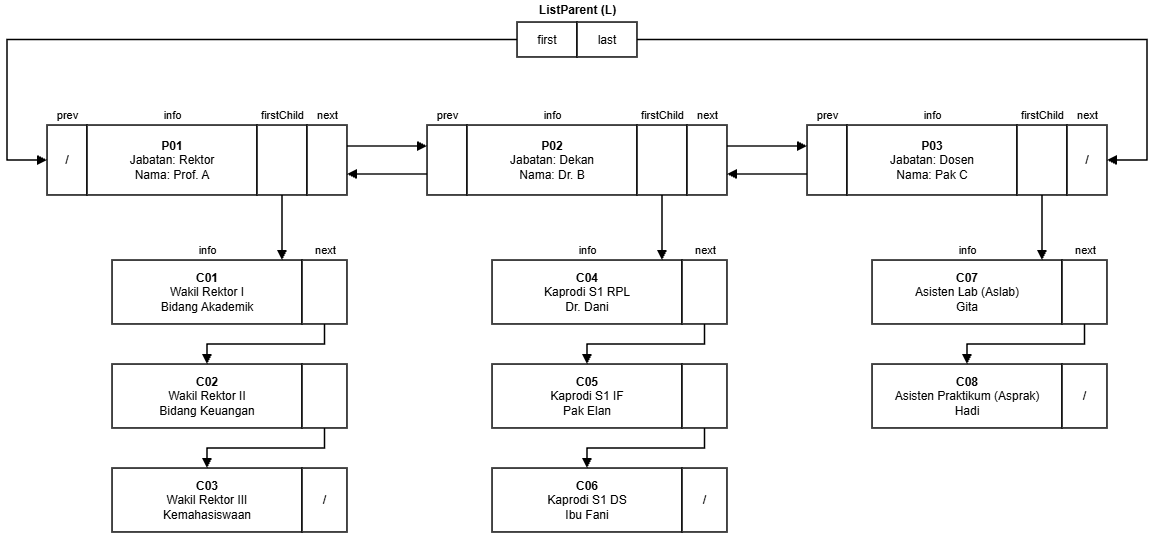

The diagram above was exported from draw.io. Its source (the exported page's mxGraphModel, read from the mxfile embedded in the PNG):
<mxGraphModel dx="1198" dy="693" grid="1" gridSize="10" guides="1" tooltips="1" connect="1" arrows="1" fold="1" page="1" pageScale="1" pageWidth="1260" pageHeight="680" math="0" shadow="0">
  <root>
    <mxCell id="0" />
    <mxCell id="1" parent="0" />
    <mxCell id="L_lbl" parent="1" style="text;html=1;align=center;verticalAlign=middle;fontSize=12;fontStyle=1;fontColor=#000000;" value="ListParent (L)" vertex="1">
      <mxGeometry height="20" width="120" x="560" y="30" as="geometry" />
    </mxCell>
    <mxCell id="L_first" parent="1" style="rounded=0;whiteSpace=wrap;html=1;fillColor=#FFFFFF;strokeColor=#000000;strokeWidth=1.5;fontSize=12;fontColor=#000000;" value="first" vertex="1">
      <mxGeometry height="35" width="60" x="560" y="52" as="geometry" />
    </mxCell>
    <mxCell id="L_last" parent="1" style="rounded=0;whiteSpace=wrap;html=1;fillColor=#FFFFFF;strokeColor=#000000;strokeWidth=1.5;fontSize=12;fontColor=#000000;" value="last" vertex="1">
      <mxGeometry height="35" width="60" x="620" y="52" as="geometry" />
    </mxCell>
    <mxCell id="lbl_p1_prev" parent="1" style="text;html=1;align=center;verticalAlign=middle;fontSize=11;fontColor=#000000;" value="prev" vertex="1">
      <mxGeometry height="16" width="40" x="90" y="137" as="geometry" />
    </mxCell>
    <mxCell id="lbl_p1_info" parent="1" style="text;html=1;align=center;verticalAlign=middle;fontSize=11;fontColor=#000000;" value="info" vertex="1">
      <mxGeometry height="16" width="170" x="130" y="137" as="geometry" />
    </mxCell>
    <mxCell id="lbl_p1_fc" parent="1" style="text;html=1;align=center;verticalAlign=middle;fontSize=11;fontColor=#000000;" value="firstChild" vertex="1">
      <mxGeometry height="16" width="60" x="295" y="137" as="geometry" />
    </mxCell>
    <mxCell id="lbl_p1_next" parent="1" style="text;html=1;align=center;verticalAlign=middle;fontSize=11;fontColor=#000000;" value="next" vertex="1">
      <mxGeometry height="16" width="40" x="350" y="137" as="geometry" />
    </mxCell>
    <mxCell id="p1_prev" parent="1" style="rounded=0;whiteSpace=wrap;html=1;fillColor=#FFFFFF;strokeColor=#000000;strokeWidth=1.5;fontSize=12;fontColor=#000000;" value="/" vertex="1">
      <mxGeometry height="70" width="40" x="90" y="155" as="geometry" />
    </mxCell>
    <mxCell id="p1_info" parent="1" style="rounded=0;whiteSpace=wrap;html=1;fillColor=#FFFFFF;strokeColor=#000000;strokeWidth=1.5;fontSize=12;fontColor=#000000;" value="&lt;b&gt;P01&lt;/b&gt;&lt;br/&gt;Jabatan: Rektor&lt;br/&gt;Nama: Prof. A" vertex="1">
      <mxGeometry height="70" width="170" x="130" y="155" as="geometry" />
    </mxCell>
    <mxCell id="p1_fc" parent="1" style="rounded=0;whiteSpace=wrap;html=1;fillColor=#FFFFFF;strokeColor=#000000;strokeWidth=1.5;fontSize=12;fontColor=#000000;" value="" vertex="1">
      <mxGeometry height="70" width="50" x="300" y="155" as="geometry" />
    </mxCell>
    <mxCell id="p1_next" parent="1" style="rounded=0;whiteSpace=wrap;html=1;fillColor=#FFFFFF;strokeColor=#000000;strokeWidth=1.5;fontSize=12;fontColor=#000000;" value="" vertex="1">
      <mxGeometry height="70" width="40" x="350" y="155" as="geometry" />
    </mxCell>
    <mxCell id="lbl_p1_c1_info" parent="1" style="text;html=1;align=center;verticalAlign=middle;fontSize=11;fontColor=#000000;" value="info" vertex="1">
      <mxGeometry height="16" width="190" x="155" y="272" as="geometry" />
    </mxCell>
    <mxCell id="lbl_p1_c1_next" parent="1" style="text;html=1;align=center;verticalAlign=middle;fontSize=11;fontColor=#000000;" value="next" vertex="1">
      <mxGeometry height="16" width="45" x="345" y="272" as="geometry" />
    </mxCell>
    <mxCell id="p1_c1_info" parent="1" style="rounded=0;whiteSpace=wrap;html=1;fillColor=#FFFFFF;strokeColor=#000000;strokeWidth=1.5;fontSize=12;fontColor=#000000;" value="&lt;b&gt;C01&lt;/b&gt;&lt;br/&gt;Wakil Rektor I&lt;br/&gt;Bidang Akademik" vertex="1">
      <mxGeometry height="64" width="190" x="155" y="290" as="geometry" />
    </mxCell>
    <mxCell id="p1_c1_next" parent="1" style="rounded=0;whiteSpace=wrap;html=1;fillColor=#FFFFFF;strokeColor=#000000;strokeWidth=1.5;fontSize=12;fontColor=#000000;" value="" vertex="1">
      <mxGeometry height="64" width="45" x="345" y="290" as="geometry" />
    </mxCell>
    <mxCell id="e_p1_fc" edge="1" parent="1" source="p1_fc" style="edgeStyle=orthogonalEdgeStyle;rounded=0;html=1;strokeWidth=1.5;strokeColor=#000000;endArrow=block;endFill=1;exitX=0.5;exitY=1;entryX=0.895;entryY=0;" target="p1_c1_info">
      <mxGeometry relative="1" as="geometry" />
    </mxCell>
    <mxCell id="p1_c2_info" parent="1" style="rounded=0;whiteSpace=wrap;html=1;fillColor=#FFFFFF;strokeColor=#000000;strokeWidth=1.5;fontSize=12;fontColor=#000000;" value="&lt;b&gt;C02&lt;/b&gt;&lt;br/&gt;Wakil Rektor II&lt;br/&gt;Bidang Keuangan" vertex="1">
      <mxGeometry height="64" width="190" x="155" y="394" as="geometry" />
    </mxCell>
    <mxCell id="p1_c2_next" parent="1" style="rounded=0;whiteSpace=wrap;html=1;fillColor=#FFFFFF;strokeColor=#000000;strokeWidth=1.5;fontSize=12;fontColor=#000000;" value="" vertex="1">
      <mxGeometry height="64" width="45" x="345" y="394" as="geometry" />
    </mxCell>
    <mxCell id="e_p1_c1_n_p1_c2" edge="1" parent="1" source="p1_c1_next" style="edgeStyle=orthogonalEdgeStyle;rounded=0;html=1;strokeWidth=1.5;strokeColor=#000000;endArrow=block;endFill=1;exitX=0.5;exitY=1;entryX=0.5;entryY=0;" target="p1_c2_info">
      <mxGeometry relative="1" as="geometry">
        <Array as="points">
          <mxPoint x="367" y="374" />
          <mxPoint x="250" y="374" />
        </Array>
      </mxGeometry>
    </mxCell>
    <mxCell id="p1_c3_info" parent="1" style="rounded=0;whiteSpace=wrap;html=1;fillColor=#FFFFFF;strokeColor=#000000;strokeWidth=1.5;fontSize=12;fontColor=#000000;" value="&lt;b&gt;C03&lt;/b&gt;&lt;br/&gt;Wakil Rektor III&lt;br/&gt;Kemahasiswaan" vertex="1">
      <mxGeometry height="64" width="190" x="155" y="498" as="geometry" />
    </mxCell>
    <mxCell id="p1_c3_next" parent="1" style="rounded=0;whiteSpace=wrap;html=1;fillColor=#FFFFFF;strokeColor=#000000;strokeWidth=1.5;fontSize=12;fontColor=#000000;" value="/" vertex="1">
      <mxGeometry height="64" width="45" x="345" y="498" as="geometry" />
    </mxCell>
    <mxCell id="e_p1_c2_n_p1_c3" edge="1" parent="1" source="p1_c2_next" style="edgeStyle=orthogonalEdgeStyle;rounded=0;html=1;strokeWidth=1.5;strokeColor=#000000;endArrow=block;endFill=1;exitX=0.5;exitY=1;entryX=0.5;entryY=0;" target="p1_c3_info">
      <mxGeometry relative="1" as="geometry">
        <Array as="points">
          <mxPoint x="367" y="478" />
          <mxPoint x="250" y="478" />
        </Array>
      </mxGeometry>
    </mxCell>
    <mxCell id="lbl_p2_prev" parent="1" style="text;html=1;align=center;verticalAlign=middle;fontSize=11;fontColor=#000000;" value="prev" vertex="1">
      <mxGeometry height="16" width="40" x="470" y="137" as="geometry" />
    </mxCell>
    <mxCell id="lbl_p2_info" parent="1" style="text;html=1;align=center;verticalAlign=middle;fontSize=11;fontColor=#000000;" value="info" vertex="1">
      <mxGeometry height="16" width="170" x="510" y="137" as="geometry" />
    </mxCell>
    <mxCell id="lbl_p2_fc" parent="1" style="text;html=1;align=center;verticalAlign=middle;fontSize=11;fontColor=#000000;" value="firstChild" vertex="1">
      <mxGeometry height="16" width="60" x="675" y="137" as="geometry" />
    </mxCell>
    <mxCell id="lbl_p2_next" parent="1" style="text;html=1;align=center;verticalAlign=middle;fontSize=11;fontColor=#000000;" value="next" vertex="1">
      <mxGeometry height="16" width="40" x="730" y="137" as="geometry" />
    </mxCell>
    <mxCell id="p2_prev" parent="1" style="rounded=0;whiteSpace=wrap;html=1;fillColor=#FFFFFF;strokeColor=#000000;strokeWidth=1.5;fontSize=12;fontColor=#000000;" value="" vertex="1">
      <mxGeometry height="70" width="40" x="470" y="155" as="geometry" />
    </mxCell>
    <mxCell id="p2_info" parent="1" style="rounded=0;whiteSpace=wrap;html=1;fillColor=#FFFFFF;strokeColor=#000000;strokeWidth=1.5;fontSize=12;fontColor=#000000;" value="&lt;b&gt;P02&lt;/b&gt;&lt;br/&gt;Jabatan: Dekan&lt;br/&gt;Nama: Dr. B" vertex="1">
      <mxGeometry height="70" width="170" x="510" y="155" as="geometry" />
    </mxCell>
    <mxCell id="p2_fc" parent="1" style="rounded=0;whiteSpace=wrap;html=1;fillColor=#FFFFFF;strokeColor=#000000;strokeWidth=1.5;fontSize=12;fontColor=#000000;" value="" vertex="1">
      <mxGeometry height="70" width="50" x="680" y="155" as="geometry" />
    </mxCell>
    <mxCell id="p2_next" parent="1" style="rounded=0;whiteSpace=wrap;html=1;fillColor=#FFFFFF;strokeColor=#000000;strokeWidth=1.5;fontSize=12;fontColor=#000000;" value="" vertex="1">
      <mxGeometry height="70" width="40" x="730" y="155" as="geometry" />
    </mxCell>
    <mxCell id="lbl_p2_c1_info" parent="1" style="text;html=1;align=center;verticalAlign=middle;fontSize=11;fontColor=#000000;" value="info" vertex="1">
      <mxGeometry height="16" width="190" x="535" y="272" as="geometry" />
    </mxCell>
    <mxCell id="lbl_p2_c1_next" parent="1" style="text;html=1;align=center;verticalAlign=middle;fontSize=11;fontColor=#000000;" value="next" vertex="1">
      <mxGeometry height="16" width="45" x="725" y="272" as="geometry" />
    </mxCell>
    <mxCell id="p2_c1_info" parent="1" style="rounded=0;whiteSpace=wrap;html=1;fillColor=#FFFFFF;strokeColor=#000000;strokeWidth=1.5;fontSize=12;fontColor=#000000;" value="&lt;b&gt;C04&lt;/b&gt;&lt;br/&gt;Kaprodi S1 RPL&lt;br/&gt;Dr. Dani" vertex="1">
      <mxGeometry height="64" width="190" x="535" y="290" as="geometry" />
    </mxCell>
    <mxCell id="p2_c1_next" parent="1" style="rounded=0;whiteSpace=wrap;html=1;fillColor=#FFFFFF;strokeColor=#000000;strokeWidth=1.5;fontSize=12;fontColor=#000000;" value="" vertex="1">
      <mxGeometry height="64" width="45" x="725" y="290" as="geometry" />
    </mxCell>
    <mxCell id="e_p2_fc" edge="1" parent="1" source="p2_fc" style="edgeStyle=orthogonalEdgeStyle;rounded=0;html=1;strokeWidth=1.5;strokeColor=#000000;endArrow=block;endFill=1;exitX=0.5;exitY=1;entryX=0.895;entryY=0;" target="p2_c1_info">
      <mxGeometry relative="1" as="geometry" />
    </mxCell>
    <mxCell id="p2_c2_info" parent="1" style="rounded=0;whiteSpace=wrap;html=1;fillColor=#FFFFFF;strokeColor=#000000;strokeWidth=1.5;fontSize=12;fontColor=#000000;" value="&lt;b&gt;C05&lt;/b&gt;&lt;br/&gt;Kaprodi S1 IF&lt;br/&gt;Pak Elan" vertex="1">
      <mxGeometry height="64" width="190" x="535" y="394" as="geometry" />
    </mxCell>
    <mxCell id="p2_c2_next" parent="1" style="rounded=0;whiteSpace=wrap;html=1;fillColor=#FFFFFF;strokeColor=#000000;strokeWidth=1.5;fontSize=12;fontColor=#000000;" value="" vertex="1">
      <mxGeometry height="64" width="45" x="725" y="394" as="geometry" />
    </mxCell>
    <mxCell id="e_p2_c1_n_p2_c2" edge="1" parent="1" source="p2_c1_next" style="edgeStyle=orthogonalEdgeStyle;rounded=0;html=1;strokeWidth=1.5;strokeColor=#000000;endArrow=block;endFill=1;exitX=0.5;exitY=1;entryX=0.5;entryY=0;" target="p2_c2_info">
      <mxGeometry relative="1" as="geometry">
        <Array as="points">
          <mxPoint x="747" y="374" />
          <mxPoint x="630" y="374" />
        </Array>
      </mxGeometry>
    </mxCell>
    <mxCell id="p2_c3_info" parent="1" style="rounded=0;whiteSpace=wrap;html=1;fillColor=#FFFFFF;strokeColor=#000000;strokeWidth=1.5;fontSize=12;fontColor=#000000;" value="&lt;b&gt;C06&lt;/b&gt;&lt;br/&gt;Kaprodi S1 DS&lt;br/&gt;Ibu Fani" vertex="1">
      <mxGeometry height="64" width="190" x="535" y="498" as="geometry" />
    </mxCell>
    <mxCell id="p2_c3_next" parent="1" style="rounded=0;whiteSpace=wrap;html=1;fillColor=#FFFFFF;strokeColor=#000000;strokeWidth=1.5;fontSize=12;fontColor=#000000;" value="/" vertex="1">
      <mxGeometry height="64" width="45" x="725" y="498" as="geometry" />
    </mxCell>
    <mxCell id="e_p2_c2_n_p2_c3" edge="1" parent="1" source="p2_c2_next" style="edgeStyle=orthogonalEdgeStyle;rounded=0;html=1;strokeWidth=1.5;strokeColor=#000000;endArrow=block;endFill=1;exitX=0.5;exitY=1;entryX=0.5;entryY=0;" target="p2_c3_info">
      <mxGeometry relative="1" as="geometry">
        <Array as="points">
          <mxPoint x="747" y="478" />
          <mxPoint x="630" y="478" />
        </Array>
      </mxGeometry>
    </mxCell>
    <mxCell id="lbl_p3_prev" parent="1" style="text;html=1;align=center;verticalAlign=middle;fontSize=11;fontColor=#000000;" value="prev" vertex="1">
      <mxGeometry height="16" width="40" x="850" y="137" as="geometry" />
    </mxCell>
    <mxCell id="lbl_p3_info" parent="1" style="text;html=1;align=center;verticalAlign=middle;fontSize=11;fontColor=#000000;" value="info" vertex="1">
      <mxGeometry height="16" width="170" x="890" y="137" as="geometry" />
    </mxCell>
    <mxCell id="lbl_p3_fc" parent="1" style="text;html=1;align=center;verticalAlign=middle;fontSize=11;fontColor=#000000;" value="firstChild" vertex="1">
      <mxGeometry height="16" width="60" x="1055" y="137" as="geometry" />
    </mxCell>
    <mxCell id="lbl_p3_next" parent="1" style="text;html=1;align=center;verticalAlign=middle;fontSize=11;fontColor=#000000;" value="next" vertex="1">
      <mxGeometry height="16" width="40" x="1110" y="137" as="geometry" />
    </mxCell>
    <mxCell id="p3_prev" parent="1" style="rounded=0;whiteSpace=wrap;html=1;fillColor=#FFFFFF;strokeColor=#000000;strokeWidth=1.5;fontSize=12;fontColor=#000000;" value="" vertex="1">
      <mxGeometry height="70" width="40" x="850" y="155" as="geometry" />
    </mxCell>
    <mxCell id="p3_info" parent="1" style="rounded=0;whiteSpace=wrap;html=1;fillColor=#FFFFFF;strokeColor=#000000;strokeWidth=1.5;fontSize=12;fontColor=#000000;" value="&lt;b&gt;P03&lt;/b&gt;&lt;br/&gt;Jabatan: Dosen&lt;br/&gt;Nama: Pak C" vertex="1">
      <mxGeometry height="70" width="170" x="890" y="155" as="geometry" />
    </mxCell>
    <mxCell id="p3_fc" parent="1" style="rounded=0;whiteSpace=wrap;html=1;fillColor=#FFFFFF;strokeColor=#000000;strokeWidth=1.5;fontSize=12;fontColor=#000000;" value="" vertex="1">
      <mxGeometry height="70" width="50" x="1060" y="155" as="geometry" />
    </mxCell>
    <mxCell id="p3_next" parent="1" style="rounded=0;whiteSpace=wrap;html=1;fillColor=#FFFFFF;strokeColor=#000000;strokeWidth=1.5;fontSize=12;fontColor=#000000;" value="/" vertex="1">
      <mxGeometry height="70" width="40" x="1110" y="155" as="geometry" />
    </mxCell>
    <mxCell id="lbl_p3_c1_info" parent="1" style="text;html=1;align=center;verticalAlign=middle;fontSize=11;fontColor=#000000;" value="info" vertex="1">
      <mxGeometry height="16" width="190" x="915" y="272" as="geometry" />
    </mxCell>
    <mxCell id="lbl_p3_c1_next" parent="1" style="text;html=1;align=center;verticalAlign=middle;fontSize=11;fontColor=#000000;" value="next" vertex="1">
      <mxGeometry height="16" width="45" x="1105" y="272" as="geometry" />
    </mxCell>
    <mxCell id="p3_c1_info" parent="1" style="rounded=0;whiteSpace=wrap;html=1;fillColor=#FFFFFF;strokeColor=#000000;strokeWidth=1.5;fontSize=12;fontColor=#000000;" value="&lt;b&gt;C07&lt;/b&gt;&lt;br/&gt;Asisten Lab (Aslab)&lt;br/&gt;Gita" vertex="1">
      <mxGeometry height="64" width="190" x="915" y="290" as="geometry" />
    </mxCell>
    <mxCell id="p3_c1_next" parent="1" style="rounded=0;whiteSpace=wrap;html=1;fillColor=#FFFFFF;strokeColor=#000000;strokeWidth=1.5;fontSize=12;fontColor=#000000;" value="" vertex="1">
      <mxGeometry height="64" width="45" x="1105" y="290" as="geometry" />
    </mxCell>
    <mxCell id="e_p3_fc" edge="1" parent="1" source="p3_fc" style="edgeStyle=orthogonalEdgeStyle;rounded=0;html=1;strokeWidth=1.5;strokeColor=#000000;endArrow=block;endFill=1;exitX=0.5;exitY=1;entryX=0.895;entryY=0;" target="p3_c1_info">
      <mxGeometry relative="1" as="geometry" />
    </mxCell>
    <mxCell id="p3_c2_info" parent="1" style="rounded=0;whiteSpace=wrap;html=1;fillColor=#FFFFFF;strokeColor=#000000;strokeWidth=1.5;fontSize=12;fontColor=#000000;" value="&lt;b&gt;C08&lt;/b&gt;&lt;br/&gt;Asisten Praktikum (Asprak)&lt;br/&gt;Hadi" vertex="1">
      <mxGeometry height="64" width="190" x="915" y="394" as="geometry" />
    </mxCell>
    <mxCell id="p3_c2_next" parent="1" style="rounded=0;whiteSpace=wrap;html=1;fillColor=#FFFFFF;strokeColor=#000000;strokeWidth=1.5;fontSize=12;fontColor=#000000;" value="/" vertex="1">
      <mxGeometry height="64" width="45" x="1105" y="394" as="geometry" />
    </mxCell>
    <mxCell id="e_p3_c1_n_p3_c2" edge="1" parent="1" source="p3_c1_next" style="edgeStyle=orthogonalEdgeStyle;rounded=0;html=1;strokeWidth=1.5;strokeColor=#000000;endArrow=block;endFill=1;exitX=0.5;exitY=1;entryX=0.5;entryY=0;" target="p3_c2_info">
      <mxGeometry relative="1" as="geometry">
        <Array as="points">
          <mxPoint x="1127" y="374" />
          <mxPoint x="1010" y="374" />
        </Array>
      </mxGeometry>
    </mxCell>
    <mxCell id="e_L_first" edge="1" parent="1" source="L_first" style="edgeStyle=orthogonalEdgeStyle;rounded=0;html=1;strokeWidth=1.5;strokeColor=#000000;endArrow=block;endFill=1;exitX=0;exitY=0.5;entryX=0;entryY=0.5;" target="p1_prev">
      <mxGeometry relative="1" as="geometry">
        <Array as="points">
          <mxPoint x="50" y="69" />
          <mxPoint x="50" y="190" />
        </Array>
      </mxGeometry>
    </mxCell>
    <mxCell id="e_L_last" edge="1" parent="1" source="L_last" style="edgeStyle=orthogonalEdgeStyle;rounded=0;html=1;strokeWidth=1.5;strokeColor=#000000;endArrow=block;endFill=1;exitX=1;exitY=0.5;entryX=1;entryY=0.5;" target="p3_next">
      <mxGeometry relative="1" as="geometry">
        <Array as="points">
          <mxPoint x="1190" y="69" />
          <mxPoint x="1190" y="190" />
        </Array>
      </mxGeometry>
    </mxCell>
    <mxCell id="e_p1_p2_next" edge="1" parent="1" source="p1_next" style="edgeStyle=orthogonalEdgeStyle;rounded=0;html=1;strokeWidth=1.5;strokeColor=#000000;endArrow=block;endFill=1;exitX=1;exitY=0.3;entryX=0;entryY=0.3;" target="p2_prev">
      <mxGeometry relative="1" as="geometry" />
    </mxCell>
    <mxCell id="e_p2_p1_prev" edge="1" parent="1" source="p2_prev" style="edgeStyle=orthogonalEdgeStyle;rounded=0;html=1;strokeWidth=1.5;strokeColor=#000000;endArrow=block;endFill=1;exitX=0;exitY=0.7;entryX=1;entryY=0.7;" target="p1_next">
      <mxGeometry relative="1" as="geometry" />
    </mxCell>
    <mxCell id="e_p2_p3_next" edge="1" parent="1" source="p2_next" style="edgeStyle=orthogonalEdgeStyle;rounded=0;html=1;strokeWidth=1.5;strokeColor=#000000;endArrow=block;endFill=1;exitX=1;exitY=0.3;entryX=0;entryY=0.3;" target="p3_prev">
      <mxGeometry relative="1" as="geometry" />
    </mxCell>
    <mxCell id="e_p3_p2_prev" edge="1" parent="1" source="p3_prev" style="edgeStyle=orthogonalEdgeStyle;rounded=0;html=1;strokeWidth=1.5;strokeColor=#000000;endArrow=block;endFill=1;exitX=0;exitY=0.7;entryX=1;entryY=0.7;" target="p2_next">
      <mxGeometry relative="1" as="geometry" />
    </mxCell>
  </root>
</mxGraphModel>